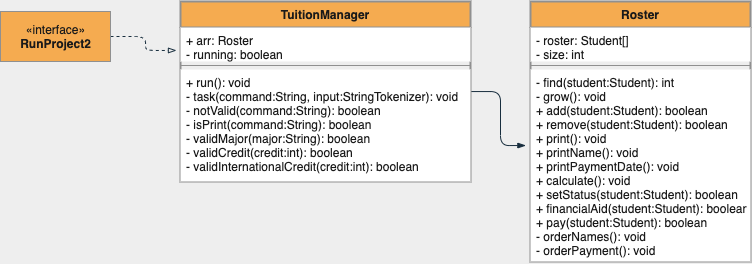

The diagram above was exported from draw.io. Its source (the exported page's mxGraphModel, read from the mxfile embedded in the PNG):
<mxGraphModel dx="894" dy="619" grid="1" gridSize="10" guides="1" tooltips="1" connect="1" arrows="1" fold="1" page="1" pageScale="1" pageWidth="827" pageHeight="1169" background="#EEEEEE" math="0" shadow="0">
  <root>
    <mxCell id="WIyWlLk6GJQsqaUBKTNV-0" />
    <mxCell id="WIyWlLk6GJQsqaUBKTNV-1" parent="WIyWlLk6GJQsqaUBKTNV-0" />
    <mxCell id="NwZOwYHp8bOUqW-v4lSM-16" style="edgeStyle=orthogonalEdgeStyle;orthogonalLoop=1;jettySize=auto;html=1;exitX=1;exitY=0.5;exitDx=0;exitDy=0;entryX=-0.014;entryY=0.675;entryDx=0;entryDy=0;entryPerimeter=0;dashed=1;endArrow=blockThin;endFill=0;strokeColor=#182E3E;fontColor=#1A1A1A;labelBackgroundColor=#EEEEEE;" edge="1" parent="WIyWlLk6GJQsqaUBKTNV-1" source="NwZOwYHp8bOUqW-v4lSM-2" target="NwZOwYHp8bOUqW-v4lSM-7">
      <mxGeometry relative="1" as="geometry" />
    </mxCell>
    <mxCell id="NwZOwYHp8bOUqW-v4lSM-2" value="«interface»&lt;br&gt;&lt;b&gt;RunProject2&lt;/b&gt;" style="html=1;fillColor=#F5AB50;strokeColor=#909090;fontColor=#1A1A1A;" vertex="1" parent="WIyWlLk6GJQsqaUBKTNV-1">
      <mxGeometry x="30" y="20" width="110" height="50" as="geometry" />
    </mxCell>
    <mxCell id="NwZOwYHp8bOUqW-v4lSM-27" style="edgeStyle=orthogonalEdgeStyle;orthogonalLoop=1;jettySize=auto;html=1;entryX=-0.021;entryY=0.396;entryDx=0;entryDy=0;entryPerimeter=0;endArrow=blockThin;endFill=1;strokeColor=#182E3E;fontColor=#1A1A1A;labelBackgroundColor=#EEEEEE;" edge="1" parent="WIyWlLk6GJQsqaUBKTNV-1" source="NwZOwYHp8bOUqW-v4lSM-6" target="NwZOwYHp8bOUqW-v4lSM-24">
      <mxGeometry relative="1" as="geometry" />
    </mxCell>
    <mxCell id="NwZOwYHp8bOUqW-v4lSM-6" value="TuitionManager" style="swimlane;fontStyle=1;align=center;verticalAlign=top;childLayout=stackLayout;horizontal=1;startSize=26;horizontalStack=0;resizeParent=1;resizeParentMax=0;resizeLast=0;collapsible=1;marginBottom=0;fillColor=#F5AB50;strokeColor=#909090;fontColor=#1A1A1A;strokeWidth=2;" vertex="1" parent="WIyWlLk6GJQsqaUBKTNV-1">
      <mxGeometry x="210" y="10" width="290" height="180" as="geometry" />
    </mxCell>
    <mxCell id="NwZOwYHp8bOUqW-v4lSM-7" value="+ arr: Roster&#10;- running: boolean" style="text;strokeColor=none;fillColor=default;align=left;verticalAlign=top;spacingLeft=4;spacingRight=4;overflow=hidden;rotatable=0;points=[[0,0.5],[1,0.5]];portConstraint=eastwest;fontColor=#1A1A1A;" vertex="1" parent="NwZOwYHp8bOUqW-v4lSM-6">
      <mxGeometry y="26" width="290" height="34" as="geometry" />
    </mxCell>
    <mxCell id="NwZOwYHp8bOUqW-v4lSM-8" value="" style="line;strokeWidth=1;fillColor=none;align=left;verticalAlign=middle;spacingTop=-1;spacingLeft=3;spacingRight=3;rotatable=0;labelPosition=right;points=[];portConstraint=eastwest;strokeColor=#909090;fontColor=#1A1A1A;labelBackgroundColor=#EEEEEE;" vertex="1" parent="NwZOwYHp8bOUqW-v4lSM-6">
      <mxGeometry y="60" width="290" height="8" as="geometry" />
    </mxCell>
    <mxCell id="NwZOwYHp8bOUqW-v4lSM-9" value="+ run(): void&#10;- task(command:String, input:StringTokenizer): void&#10;- notValid(command:String): boolean&#10;- isPrint(command:String): boolean&#10;- validMajor(major:String): boolean&#10;- validCredit(credit:int): boolean&#10;- validInternationalCredit(credit:int): boolean" style="text;strokeColor=none;fillColor=default;align=left;verticalAlign=top;spacingLeft=4;spacingRight=4;overflow=hidden;rotatable=0;points=[[0,0.5],[1,0.5]];portConstraint=eastwest;fontColor=#1A1A1A;" vertex="1" parent="NwZOwYHp8bOUqW-v4lSM-6">
      <mxGeometry y="68" width="290" height="112" as="geometry" />
    </mxCell>
    <mxCell id="NwZOwYHp8bOUqW-v4lSM-21" value="Roster" style="swimlane;fontStyle=1;align=center;verticalAlign=top;childLayout=stackLayout;horizontal=1;startSize=26;horizontalStack=0;resizeParent=1;resizeParentMax=0;resizeLast=0;collapsible=1;marginBottom=0;fillColor=#F5AB50;strokeColor=#909090;fontColor=#1A1A1A;strokeWidth=2;" vertex="1" parent="WIyWlLk6GJQsqaUBKTNV-1">
      <mxGeometry x="560" y="10" width="220" height="260" as="geometry" />
    </mxCell>
    <mxCell id="NwZOwYHp8bOUqW-v4lSM-22" value="- roster: Student[]&#10;- size: int" style="text;strokeColor=none;fillColor=default;align=left;verticalAlign=top;spacingLeft=4;spacingRight=4;overflow=hidden;rotatable=0;points=[[0,0.5],[1,0.5]];portConstraint=eastwest;fontColor=#1A1A1A;" vertex="1" parent="NwZOwYHp8bOUqW-v4lSM-21">
      <mxGeometry y="26" width="220" height="34" as="geometry" />
    </mxCell>
    <mxCell id="NwZOwYHp8bOUqW-v4lSM-23" value="" style="line;strokeWidth=1;fillColor=none;align=left;verticalAlign=middle;spacingTop=-1;spacingLeft=3;spacingRight=3;rotatable=0;labelPosition=right;points=[];portConstraint=eastwest;strokeColor=#909090;fontColor=#1A1A1A;labelBackgroundColor=#EEEEEE;" vertex="1" parent="NwZOwYHp8bOUqW-v4lSM-21">
      <mxGeometry y="60" width="220" height="8" as="geometry" />
    </mxCell>
    <mxCell id="NwZOwYHp8bOUqW-v4lSM-24" value="- find(student:Student): int&#10;- grow(): void&#10;+ add(student:Student): boolean&#10;+ remove(student:Student): boolean&#10;+ print(): void&#10;+ printName(): void&#10;+ printPaymentDate(): void&#10;+ calculate(): void&#10;+ setStatus(student:Student): boolean&#10;+ financialAid(student:Student): boolean&#10;+ pay(student:Student): boolean&#10;- orderNames(): void&#10;- orderPayment(): void&#10;" style="text;strokeColor=none;fillColor=default;align=left;verticalAlign=top;spacingLeft=4;spacingRight=4;overflow=hidden;rotatable=0;points=[[0,0.5],[1,0.5]];portConstraint=eastwest;fontColor=#1A1A1A;" vertex="1" parent="NwZOwYHp8bOUqW-v4lSM-21">
      <mxGeometry y="68" width="220" height="192" as="geometry" />
    </mxCell>
  </root>
</mxGraphModel>